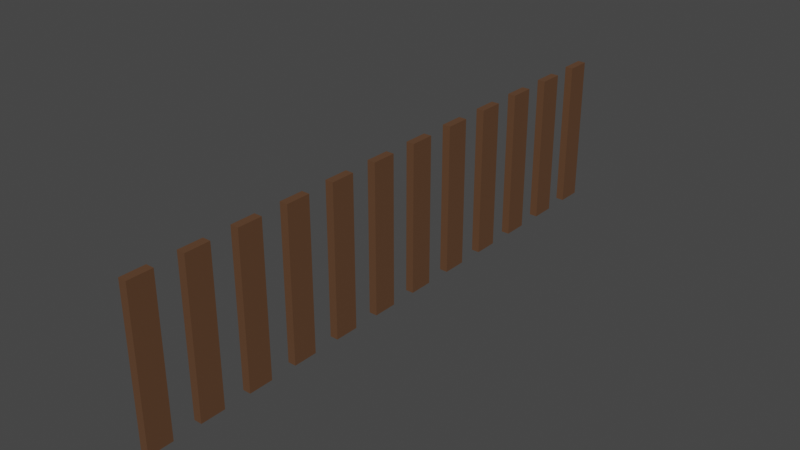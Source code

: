 # Source: zabor_1.blend  (saved by Blender 3.6.13; exported with 4.5.12 LTS)
import bpy
from mathutils import Matrix  # noqa: F401  (used for matrix-valued properties, if any)

bpy.ops.wm.read_factory_settings(use_empty=True)
scene = bpy.context.scene
scene.name = 'Scene'

# ---- collections
col_collection = bpy.data.collections.new('Collection'); scene.collection.children.link(col_collection)

# ---- materials (node trees are filled in below, after node groups)
mat_material_001 = bpy.data.materials.new('Material.001')
mat_material_001.use_transparent_shadow = False

# ---- material node trees
mat_material_001.use_nodes = True; mat_material_001.node_tree.nodes.clear()
_N = mat_material_001.node_tree.nodes; _L = mat_material_001.node_tree.links
n0 = _N.new('ShaderNodeBsdfPrincipled'); n0.name = 'Principled BSDF'; n0.location = (10, 300)
n0.distribution = 'GGX'
n0.subsurface_method = 'RANDOM_WALK_SKIN'
n0.inputs[0].default_value = (0.1065, 0.04652, 0.01859, 1.0)
n0.inputs[2].default_value = 0.874
n0.inputs[3].default_value = 1.45
n0.inputs[27].default_value = (0.0, 0.0, 0.0, 1.0)
n0.inputs[28].default_value = 1.0
n1 = _N.new('ShaderNodeOutputMaterial'); n1.name = 'Material Output'; n1.location = (300, 300)
_L.new(n0.outputs[0], n1.inputs[0])
n1.is_active_output = True

# ---- world
world_world = bpy.data.worlds.new('World'); scene.world = world_world
world_world.use_nodes = True; world_world.node_tree.nodes.clear()
_N = world_world.node_tree.nodes; _L = world_world.node_tree.links
n0 = _N.new('ShaderNodeOutputWorld'); n0.name = 'World Output'; n0.location = (300, 300)
n1 = _N.new('ShaderNodeBackground'); n1.name = 'Background'; n1.location = (10, 300)
n1.inputs[0].default_value = (0.05088, 0.05088, 0.05088, 1.0)
_L.new(n1.outputs[0], n0.inputs[0])
n0.is_active_output = True
world_world.color = (0.05088, 0.05088, 0.05088)
world_world.use_sun_shadow = False
world_world.sun_shadow_jitter_overblur = 0.0

# ---- meshes
me_cube_026 = bpy.data.meshes.new('Cube.026')
me_cube_026.from_pydata([(-148.8, -6.471, -1.0), (-148.8, -6.471, 1.0), (-142.8, -6.471, -1.0), (-142.8, -6.471, 1.0), (-148.8, -7.127, -1.0), (-148.8, -7.127, 1.0), (-142.8, -7.127, -1.0), (-142.8, -7.127, 1.0), (-136.0, -6.471, -1.0), (-136.0, -6.471, 1.0), (-129.9, -6.471, -1.0), (-129.9, -6.471, 1.0), (-136.0, -7.127, -1.0), (-136.0, -7.127, 1.0), (-129.9, -7.127, -1.0), (-129.9, -7.127, 1.0), (-123.2, -6.471, -1.0), (-123.2, -6.471, 1.0), (-117.1, -6.471, -1.0), (-117.1, -6.471, 1.0), (-123.2, -7.127, -1.0), (-123.2, -7.127, 1.0), (-117.1, -7.127, -1.0), (-117.1, -7.127, 1.0), (-110.4, -6.471, -1.0), (-110.4, -6.471, 1.0), (-104.3, -6.471, -1.0), (-104.3, -6.471, 1.0), (-110.4, -7.127, -1.0), (-110.4, -7.127, 1.0), (-104.3, -7.127, -1.0), (-104.3, -7.127, 1.0), (-97.53, -6.471, -1.0), (-97.53, -6.471, 1.0), (-91.43, -6.471, -1.0), (-91.43, -6.471, 1.0), (-97.53, -7.127, -1.0), (-97.53, -7.127, 1.0), (-91.43, -7.127, -1.0), (-91.43, -7.127, 1.0), (-84.69, -6.471, -1.0), (-84.69, -6.471, 1.0), (-78.6, -6.471, -1.0), (-78.6, -6.471, 1.0), (-84.69, -7.127, -1.0), (-84.69, -7.127, 1.0), (-78.6, -7.127, -1.0), (-78.6, -7.127, 1.0), (-71.86, -6.471, -1.0), (-71.86, -6.471, 1.0), (-65.77, -6.471, -1.0), (-65.77, -6.471, 1.0), (-71.86, -7.127, -1.0), (-71.86, -7.127, 1.0), (-65.77, -7.127, -1.0), (-65.77, -7.127, 1.0), (-59.03, -6.471, -1.0), (-59.03, -6.471, 1.0), (-52.94, -6.471, -1.0), (-52.94, -6.471, 1.0), (-59.03, -7.127, -1.0), (-59.03, -7.127, 1.0), (-52.94, -7.127, -1.0), (-52.94, -7.127, 1.0), (-46.2, -6.471, -1.0), (-46.2, -6.471, 1.0), (-40.11, -6.471, -1.0), (-40.11, -6.471, 1.0), (-46.2, -7.127, -1.0), (-46.2, -7.127, 1.0), (-40.11, -7.127, -1.0), (-40.11, -7.127, 1.0), (-33.37, -6.471, -1.0), (-33.37, -6.471, 1.0), (-27.28, -6.471, -1.0), (-27.28, -6.471, 1.0), (-33.37, -7.127, -1.0), (-33.37, -7.127, 1.0), (-27.28, -7.127, -1.0), (-27.28, -7.127, 1.0), (-20.54, -6.471, -1.0), (-20.54, -6.471, 1.0), (-14.45, -6.471, -1.0), (-14.45, -6.471, 1.0), (-20.54, -7.127, -1.0), (-20.54, -7.127, 1.0), (-14.45, -7.127, -1.0), (-14.45, -7.127, 1.0), (-7.711, -6.471, -1.0), (-7.711, -6.471, 1.0), (-1.615, -6.471, -1.0), (-1.615, -6.471, 1.0), (-7.711, -7.127, -1.0), (-7.711, -7.127, 1.0), (-1.615, -7.127, -1.0), (-1.615, -7.127, 1.0)], [], [(0, 1, 3, 2), (2, 3, 7, 6), (6, 7, 5, 4), (4, 5, 1, 0), (2, 6, 4, 0), (7, 3, 1, 5), (8, 9, 11, 10), (10, 11, 15, 14), (14, 15, 13, 12), (12, 13, 9, 8), (10, 14, 12, 8), (15, 11, 9, 13), (16, 17, 19, 18), (18, 19, 23, 22), (22, 23, 21, 20), (20, 21, 17, 16), (18, 22, 20, 16), (23, 19, 17, 21), (24, 25, 27, 26), (26, 27, 31, 30), (30, 31, 29, 28), (28, 29, 25, 24), (26, 30, 28, 24), (31, 27, 25, 29), (32, 33, 35, 34), (34, 35, 39, 38), (38, 39, 37, 36), (36, 37, 33, 32), (34, 38, 36, 32), (39, 35, 33, 37), (40, 41, 43, 42), (42, 43, 47, 46), (46, 47, 45, 44), (44, 45, 41, 40), (42, 46, 44, 40), (47, 43, 41, 45), (48, 49, 51, 50), (50, 51, 55, 54), (54, 55, 53, 52), (52, 53, 49, 48), (50, 54, 52, 48), (55, 51, 49, 53), (56, 57, 59, 58), (58, 59, 63, 62), (62, 63, 61, 60), (60, 61, 57, 56), (58, 62, 60, 56), (63, 59, 57, 61), (64, 65, 67, 66), (66, 67, 71, 70), (70, 71, 69, 68), (68, 69, 65, 64), (66, 70, 68, 64), (71, 67, 65, 69), (72, 73, 75, 74), (74, 75, 79, 78), (78, 79, 77, 76), (76, 77, 73, 72), (74, 78, 76, 72), (79, 75, 73, 77), (80, 81, 83, 82), (82, 83, 87, 86), (86, 87, 85, 84), (84, 85, 81, 80), (82, 86, 84, 80), (87, 83, 81, 85), (88, 89, 91, 90), (90, 91, 95, 94), (94, 95, 93, 92), (92, 93, 89, 88), (90, 94, 92, 88), (95, 91, 89, 93)])
_uv = me_cube_026.uv_layers.new(name='UVMap')
_uv.uv.foreach_set('vector', [0.375, 0.0, 0.625, 0.0, 0.625, 0.25, 0.375, 0.25, 0.375, 0.25, 0.625, 0.25, 0.625, 0.5, 0.375, 0.5, 0.375, 0.5, 0.625, 0.5, 0.625, 0.75, 0.375, 0.75, 0.375, 0.75, 0.625, 0.75, 0.625, 1.0, 0.375, 1.0, 0.125, 0.5, 0.375, 0.5, 0.375, 0.75, 0.125, 0.75, 0.625, 0.5, 0.875, 0.5, 0.875, 0.75, 0.625, 0.75, 0.375, 0.0, 0.625, 0.0, 0.625, 0.25, 0.375, 0.25, 0.375, 0.25, 0.625, 0.25, 0.625, 0.5, 0.375, 0.5, 0.375, 0.5, 0.625, 0.5, 0.625, 0.75, 0.375, 0.75, 0.375, 0.75, 0.625, 0.75, 0.625, 1.0, 0.375, 1.0, 0.125, 0.5, 0.375, 0.5, 0.375, 0.75, 0.125, 0.75, 0.625, 0.5, 0.875, 0.5, 0.875, 0.75, 0.625, 0.75, 0.375, 0.0, 0.625, 0.0, 0.625, 0.25, 0.375, 0.25, 0.375, 0.25, 0.625, 0.25, 0.625, 0.5, 0.375, 0.5, 0.375, 0.5, 0.625, 0.5, 0.625, 0.75, 0.375, 0.75, 0.375, 0.75, 0.625, 0.75, 0.625, 1.0, 0.375, 1.0, 0.125, 0.5, 0.375, 0.5, 0.375, 0.75, 0.125, 0.75, 0.625, 0.5, 0.875, 0.5, 0.875, 0.75, 0.625, 0.75, 0.375, 0.0, 0.625, 0.0, 0.625, 0.25, 0.375, 0.25, 0.375, 0.25, 0.625, 0.25, 0.625, 0.5, 0.375, 0.5, 0.375, 0.5, 0.625, 0.5, 0.625, 0.75, 0.375, 0.75, 0.375, 0.75, 0.625, 0.75, 0.625, 1.0, 0.375, 1.0, 0.125, 0.5, 0.375, 0.5, 0.375, 0.75, 0.125, 0.75, 0.625, 0.5, 0.875, 0.5, 0.875, 0.75, 0.625, 0.75, 0.375, 0.0, 0.625, 0.0, 0.625, 0.25, 0.375, 0.25, 0.375, 0.25, 0.625, 0.25, 0.625, 0.5, 0.375, 0.5, 0.375, 0.5, 0.625, 0.5, 0.625, 0.75, 0.375, 0.75, 0.375, 0.75, 0.625, 0.75, 0.625, 1.0, 0.375, 1.0, 0.125, 0.5, 0.375, 0.5, 0.375, 0.75, 0.125, 0.75, 0.625, 0.5, 0.875, 0.5, 0.875, 0.75, 0.625, 0.75, 0.375, 0.0, 0.625, 0.0, 0.625, 0.25, 0.375, 0.25, 0.375, 0.25, 0.625, 0.25, 0.625, 0.5, 0.375, 0.5, 0.375, 0.5, 0.625, 0.5, 0.625, 0.75, 0.375, 0.75, 0.375, 0.75, 0.625, 0.75, 0.625, 1.0, 0.375, 1.0, 0.125, 0.5, 0.375, 0.5, 0.375, 0.75, 0.125, 0.75, 0.625, 0.5, 0.875, 0.5, 0.875, 0.75, 0.625, 0.75, 0.375, 0.0, 0.625, 0.0, 0.625, 0.25, 0.375, 0.25, 0.375, 0.25, 0.625, 0.25, 0.625, 0.5, 0.375, 0.5, 0.375, 0.5, 0.625, 0.5, 0.625, 0.75, 0.375, 0.75, 0.375, 0.75, 0.625, 0.75, 0.625, 1.0, 0.375, 1.0, 0.125, 0.5, 0.375, 0.5, 0.375, 0.75, 0.125, 0.75, 0.625, 0.5, 0.875, 0.5, 0.875, 0.75, 0.625, 0.75, 0.375, 0.0, 0.625, 0.0, 0.625, 0.25, 0.375, 0.25, 0.375, 0.25, 0.625, 0.25, 0.625, 0.5, 0.375, 0.5, 0.375, 0.5, 0.625, 0.5, 0.625, 0.75, 0.375, 0.75, 0.375, 0.75, 0.625, 0.75, 0.625, 1.0, 0.375, 1.0, 0.125, 0.5, 0.375, 0.5, 0.375, 0.75, 0.125, 0.75, 0.625, 0.5, 0.875, 0.5, 0.875, 0.75, 0.625, 0.75, 0.375, 0.0, 0.625, 0.0, 0.625, 0.25, 0.375, 0.25, 0.375, 0.25, 0.625, 0.25, 0.625, 0.5, 0.375, 0.5, 0.375, 0.5, 0.625, 0.5, 0.625, 0.75, 0.375, 0.75, 0.375, 0.75, 0.625, 0.75, 0.625, 1.0, 0.375, 1.0, 0.125, 0.5, 0.375, 0.5, 0.375, 0.75, 0.125, 0.75, 0.625, 0.5, 0.875, 0.5, 0.875, 0.75, 0.625, 0.75, 0.375, 0.0, 0.625, 0.0, 0.625, 0.25, 0.375, 0.25, 0.375, 0.25, 0.625, 0.25, 0.625, 0.5, 0.375, 0.5, 0.375, 0.5, 0.625, 0.5, 0.625, 0.75, 0.375, 0.75, 0.375, 0.75, 0.625, 0.75, 0.625, 1.0, 0.375, 1.0, 0.125, 0.5, 0.375, 0.5, 0.375, 0.75, 0.125, 0.75, 0.625, 0.5, 0.875, 0.5, 0.875, 0.75, 0.625, 0.75, 0.375, 0.0, 0.625, 0.0, 0.625, 0.25, 0.375, 0.25, 0.375, 0.25, 0.625, 0.25, 0.625, 0.5, 0.375, 0.5, 0.375, 0.5, 0.625, 0.5, 0.625, 0.75, 0.375, 0.75, 0.375, 0.75, 0.625, 0.75, 0.625, 1.0, 0.375, 1.0, 0.125, 0.5, 0.375, 0.5, 0.375, 0.75, 0.125, 0.75, 0.625, 0.5, 0.875, 0.5, 0.875, 0.75, 0.625, 0.75, 0.375, 0.0, 0.625, 0.0, 0.625, 0.25, 0.375, 0.25, 0.375, 0.25, 0.625, 0.25, 0.625, 0.5, 0.375, 0.5, 0.375, 0.5, 0.625, 0.5, 0.625, 0.75, 0.375, 0.75, 0.375, 0.75, 0.625, 0.75, 0.625, 1.0, 0.375, 1.0, 0.125, 0.5, 0.375, 0.5, 0.375, 0.75, 0.125, 0.75, 0.625, 0.5, 0.875, 0.5, 0.875, 0.75, 0.625, 0.75])
me_cube_026.materials.append(mat_material_001)
me_cube_026.update()

# ---- objects
ob_cube_015 = bpy.data.objects.new('Cube.015', me_cube_026)

# ---- transforms, parenting, visibility, modifiers, constraints
ob_cube_015.location = (-0.4313, 3.035, 0.4365)
ob_cube_015.rotation_euler = (0.0, -0.0, 1.571)
ob_cube_015.scale = (0.02081, 0.06344, 0.388)

# ---- collection membership
col_collection.objects.link(ob_cube_015)

# ---- scene / render settings (as saved in the file)
scene.frame_start = 1; scene.frame_end = 250; scene.frame_set(1)
scene.render.engine = 'BLENDER_EEVEE_NEXT'
scene.cycles.sampling_pattern = 'TABULATED_SOBOL'
scene.view_settings.view_transform = 'Filmic'
bpy.context.view_layer.update()

# ---- added for rendering (the .blend has no active camera and no usable light): camera, sun
cam_auto = bpy.data.cameras.new('AutoCamera')
cam_auto.lens = 50.0
cam_auto.sensor_width = 36.0
cam_auto.clip_end = 1000.0
ob_auto_camera = bpy.data.objects.new('AutoCamera', cam_auto)
scene.collection.objects.link(ob_auto_camera)
ob_auto_camera.location = (2.92516, -2.04133, 2.77659)
ob_auto_camera.rotation_euler = (1.09748, -7.21219e-08, 0.694738)
scene.camera = ob_auto_camera
light_auto_sun = bpy.data.lights.new('AutoSun', 'SUN')
light_auto_sun.energy = 3.0
light_auto_sun.angle = 0.0523599
ob_auto_sun = bpy.data.objects.new('AutoSun', light_auto_sun)
scene.collection.objects.link(ob_auto_sun)
ob_auto_sun.rotation_euler = (0.872665, 0.174533, 0.523599)
bpy.context.view_layer.update()
